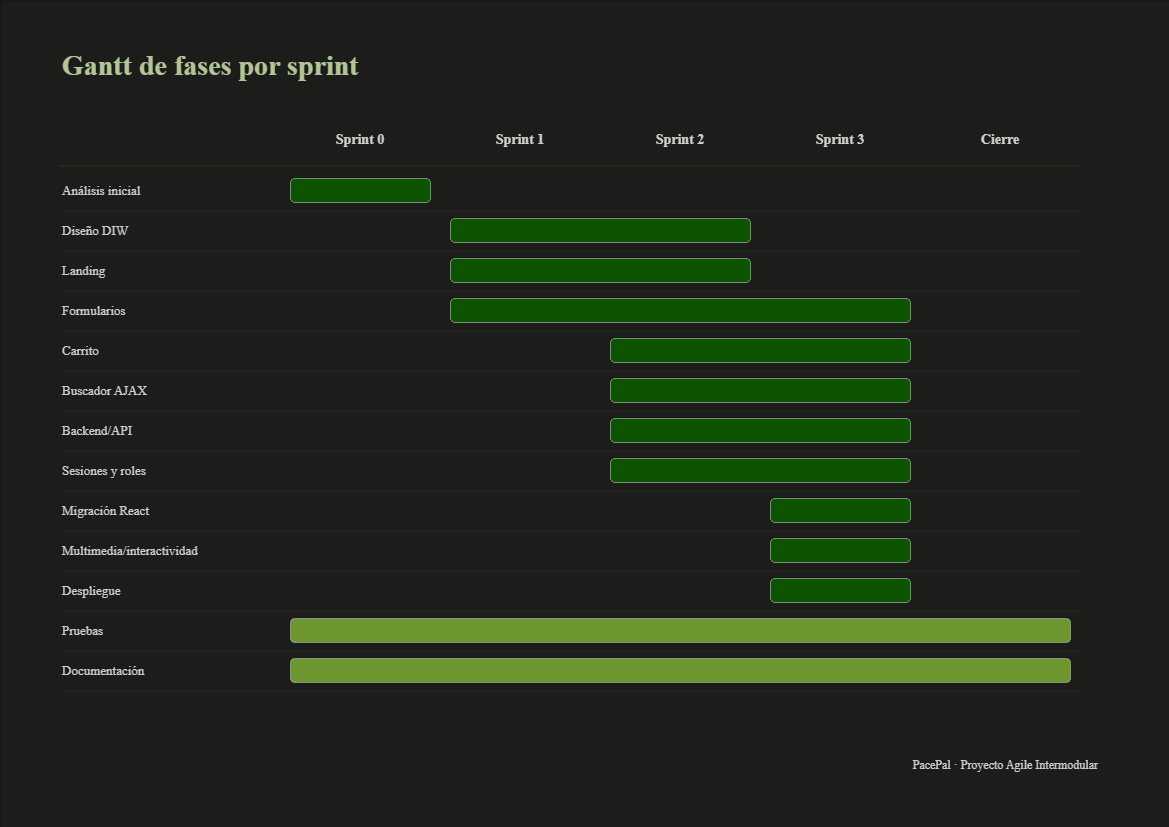

The diagram above was exported from draw.io. Its source (the exported page's mxGraphModel, read from the mxfile embedded in the PNG):
<mxGraphModel dx="1414" dy="783" grid="1" gridSize="10" guides="1" tooltips="1" connect="1" arrows="1" fold="1" page="1" pageScale="1" pageWidth="827" pageHeight="1169" math="0" shadow="0">
  <root>
    <mxCell id="0" />
    <mxCell id="1" parent="0" />
    <mxCell id="yPdZYFlpix-2ktC4MNaT-1" parent="1" style="rounded=0;whiteSpace=wrap;html=1;fillColor=#F2F3F1;strokeColor=none;" value="" vertex="1">
      <mxGeometry height="827" width="1169" x="20" y="20" as="geometry" />
    </mxCell>
    <mxCell id="yPdZYFlpix-2ktC4MNaT-2" parent="1" style="text;html=1;strokeColor=none;fillColor=none;align=left;verticalAlign=middle;whiteSpace=wrap;rounded=0;fontSize=28;fontFamily=Inter;fontStyle=1;fontColor=#2A400A;" value="Gantt de fases por sprint" vertex="1">
      <mxGeometry height="50" width="500" x="80" y="60" as="geometry" />
    </mxCell>
    <mxCell id="yPdZYFlpix-2ktC4MNaT-3" parent="1" style="text;html=1;strokeColor=none;fillColor=none;align=right;verticalAlign=middle;whiteSpace=wrap;rounded=0;fontSize=12;fontFamily=Inter;fontColor=#202720;opacity=60;" value="PacePal · Proyecto Agile Intermodular" vertex="1">
      <mxGeometry height="30" width="300" x="820" y="770" as="geometry" />
    </mxCell>
    <mxCell id="yPdZYFlpix-2ktC4MNaT-4" parent="1" style="line;strokeWidth=1;fillColor=none;align=left;verticalAlign=middle;spacingLeft=0;spacingRight=0;strokeColor=#D9DFD2;rounded=0;" value="" vertex="1">
      <mxGeometry height="1" width="1020" x="80" y="185" as="geometry" />
    </mxCell>
    <mxCell id="yPdZYFlpix-2ktC4MNaT-5" parent="1" style="text;html=1;strokeColor=none;fillColor=none;align=center;verticalAlign=middle;whiteSpace=wrap;rounded=0;fontSize=14;fontFamily=Inter;fontStyle=1;fontColor=#202720;" value="Sprint 0" vertex="1">
      <mxGeometry height="40" width="160" x="300" y="140" as="geometry" />
    </mxCell>
    <mxCell id="yPdZYFlpix-2ktC4MNaT-6" parent="1" style="text;html=1;strokeColor=none;fillColor=none;align=center;verticalAlign=middle;whiteSpace=wrap;rounded=0;fontSize=14;fontFamily=Inter;fontStyle=1;fontColor=#202720;" value="Sprint 1" vertex="1">
      <mxGeometry height="40" width="160" x="460" y="140" as="geometry" />
    </mxCell>
    <mxCell id="yPdZYFlpix-2ktC4MNaT-7" parent="1" style="text;html=1;strokeColor=none;fillColor=none;align=center;verticalAlign=middle;whiteSpace=wrap;rounded=0;fontSize=14;fontFamily=Inter;fontStyle=1;fontColor=#202720;" value="Sprint 2" vertex="1">
      <mxGeometry height="40" width="160" x="620" y="140" as="geometry" />
    </mxCell>
    <mxCell id="yPdZYFlpix-2ktC4MNaT-8" parent="1" style="text;html=1;strokeColor=none;fillColor=none;align=center;verticalAlign=middle;whiteSpace=wrap;rounded=0;fontSize=14;fontFamily=Inter;fontStyle=1;fontColor=#202720;" value="Sprint 3" vertex="1">
      <mxGeometry height="40" width="160" x="780" y="140" as="geometry" />
    </mxCell>
    <mxCell id="yPdZYFlpix-2ktC4MNaT-9" parent="1" style="text;html=1;strokeColor=none;fillColor=none;align=center;verticalAlign=middle;whiteSpace=wrap;rounded=0;fontSize=14;fontFamily=Inter;fontStyle=1;fontColor=#202720;" value="Cierre" vertex="1">
      <mxGeometry height="40" width="160" x="940" y="140" as="geometry" />
    </mxCell>
    <mxCell id="yPdZYFlpix-2ktC4MNaT-10" parent="1" style="line;strokeWidth=1;fillColor=none;align=left;verticalAlign=middle;spacingLeft=0;spacingRight=0;strokeColor=#D9DFD2;direction=vertical;" value="" vertex="1">
      <mxGeometry height="560" width="1" x="300" y="140" as="geometry" />
    </mxCell>
    <mxCell id="yPdZYFlpix-2ktC4MNaT-11" parent="1" style="line;strokeWidth=1;fillColor=none;align=left;verticalAlign=middle;spacingLeft=0;spacingRight=0;strokeColor=#D9DFD2;direction=vertical;opacity=50;" value="" vertex="1">
      <mxGeometry height="560" width="1" x="460" y="140" as="geometry" />
    </mxCell>
    <mxCell id="yPdZYFlpix-2ktC4MNaT-12" parent="1" style="line;strokeWidth=1;fillColor=none;align=left;verticalAlign=middle;spacingLeft=0;spacingRight=0;strokeColor=#D9DFD2;direction=vertical;opacity=50;" value="" vertex="1">
      <mxGeometry height="560" width="1" x="620" y="140" as="geometry" />
    </mxCell>
    <mxCell id="yPdZYFlpix-2ktC4MNaT-13" parent="1" style="line;strokeWidth=1;fillColor=none;align=left;verticalAlign=middle;spacingLeft=0;spacingRight=0;strokeColor=#D9DFD2;direction=vertical;opacity=50;" value="" vertex="1">
      <mxGeometry height="560" width="1" x="780" y="140" as="geometry" />
    </mxCell>
    <mxCell id="yPdZYFlpix-2ktC4MNaT-14" parent="1" style="line;strokeWidth=1;fillColor=none;align=left;verticalAlign=middle;spacingLeft=0;spacingRight=0;strokeColor=#D9DFD2;direction=vertical;opacity=50;" value="" vertex="1">
      <mxGeometry height="560" width="1" x="940" y="140" as="geometry" />
    </mxCell>
    <mxCell id="yPdZYFlpix-2ktC4MNaT-15" parent="1" style="text;html=1;strokeColor=none;fillColor=none;align=left;verticalAlign=middle;whiteSpace=wrap;rounded=0;fontSize=13;fontFamily=Inter;fontColor=#202720;" value="Análisis inicial" vertex="1">
      <mxGeometry height="40" width="210" x="80" y="190" as="geometry" />
    </mxCell>
    <mxCell id="yPdZYFlpix-2ktC4MNaT-16" parent="1" style="rounded=1;whiteSpace=wrap;html=1;fillColor=#A1F227;strokeColor=#202720;strokeWidth=0.5;arcSize=20;" value="" vertex="1">
      <mxGeometry height="24" width="140" x="310" y="198" as="geometry" />
    </mxCell>
    <mxCell id="yPdZYFlpix-2ktC4MNaT-17" parent="1" style="text;html=1;strokeColor=none;fillColor=none;align=left;verticalAlign=middle;whiteSpace=wrap;rounded=0;fontSize=13;fontFamily=Inter;fontColor=#202720;" value="Diseño DIW" vertex="1">
      <mxGeometry height="40" width="210" x="80" y="230" as="geometry" />
    </mxCell>
    <mxCell id="yPdZYFlpix-2ktC4MNaT-18" parent="1" style="rounded=1;whiteSpace=wrap;html=1;fillColor=#A1F227;strokeColor=#202720;strokeWidth=0.5;arcSize=20;" value="" vertex="1">
      <mxGeometry height="24" width="300" x="470" y="238" as="geometry" />
    </mxCell>
    <mxCell id="yPdZYFlpix-2ktC4MNaT-19" parent="1" style="text;html=1;strokeColor=none;fillColor=none;align=left;verticalAlign=middle;whiteSpace=wrap;rounded=0;fontSize=13;fontFamily=Inter;fontColor=#202720;" value="Landing" vertex="1">
      <mxGeometry height="40" width="210" x="80" y="270" as="geometry" />
    </mxCell>
    <mxCell id="yPdZYFlpix-2ktC4MNaT-20" parent="1" style="rounded=1;whiteSpace=wrap;html=1;fillColor=#A1F227;strokeColor=#202720;strokeWidth=0.5;arcSize=20;" value="" vertex="1">
      <mxGeometry height="24" width="300" x="470" y="278" as="geometry" />
    </mxCell>
    <mxCell id="yPdZYFlpix-2ktC4MNaT-21" parent="1" style="text;html=1;strokeColor=none;fillColor=none;align=left;verticalAlign=middle;whiteSpace=wrap;rounded=0;fontSize=13;fontFamily=Inter;fontColor=#202720;" value="Formularios" vertex="1">
      <mxGeometry height="40" width="210" x="80" y="310" as="geometry" />
    </mxCell>
    <mxCell id="yPdZYFlpix-2ktC4MNaT-22" parent="1" style="rounded=1;whiteSpace=wrap;html=1;fillColor=#A1F227;strokeColor=#202720;strokeWidth=0.5;arcSize=20;" value="" vertex="1">
      <mxGeometry height="24" width="460" x="470" y="318" as="geometry" />
    </mxCell>
    <mxCell id="yPdZYFlpix-2ktC4MNaT-23" parent="1" style="text;html=1;strokeColor=none;fillColor=none;align=left;verticalAlign=middle;whiteSpace=wrap;rounded=0;fontSize=13;fontFamily=Inter;fontColor=#202720;" value="Carrito" vertex="1">
      <mxGeometry height="40" width="210" x="80" y="350" as="geometry" />
    </mxCell>
    <mxCell id="yPdZYFlpix-2ktC4MNaT-24" parent="1" style="rounded=1;whiteSpace=wrap;html=1;fillColor=#A1F227;strokeColor=#202720;strokeWidth=0.5;arcSize=20;" value="" vertex="1">
      <mxGeometry height="24" width="300" x="630" y="358" as="geometry" />
    </mxCell>
    <mxCell id="yPdZYFlpix-2ktC4MNaT-25" parent="1" style="text;html=1;strokeColor=none;fillColor=none;align=left;verticalAlign=middle;whiteSpace=wrap;rounded=0;fontSize=13;fontFamily=Inter;fontColor=#202720;" value="Buscador AJAX" vertex="1">
      <mxGeometry height="40" width="210" x="80" y="390" as="geometry" />
    </mxCell>
    <mxCell id="yPdZYFlpix-2ktC4MNaT-26" parent="1" style="rounded=1;whiteSpace=wrap;html=1;fillColor=#A1F227;strokeColor=#202720;strokeWidth=0.5;arcSize=20;" value="" vertex="1">
      <mxGeometry height="24" width="300" x="630" y="398" as="geometry" />
    </mxCell>
    <mxCell id="yPdZYFlpix-2ktC4MNaT-27" parent="1" style="text;html=1;strokeColor=none;fillColor=none;align=left;verticalAlign=middle;whiteSpace=wrap;rounded=0;fontSize=13;fontFamily=Inter;fontColor=#202720;" value="Backend/API" vertex="1">
      <mxGeometry height="40" width="210" x="80" y="430" as="geometry" />
    </mxCell>
    <mxCell id="yPdZYFlpix-2ktC4MNaT-28" parent="1" style="rounded=1;whiteSpace=wrap;html=1;fillColor=#A1F227;strokeColor=#202720;strokeWidth=0.5;arcSize=20;" value="" vertex="1">
      <mxGeometry height="24" width="300" x="630" y="438" as="geometry" />
    </mxCell>
    <mxCell id="yPdZYFlpix-2ktC4MNaT-29" parent="1" style="text;html=1;strokeColor=none;fillColor=none;align=left;verticalAlign=middle;whiteSpace=wrap;rounded=0;fontSize=13;fontFamily=Inter;fontColor=#202720;" value="Sesiones y roles" vertex="1">
      <mxGeometry height="40" width="210" x="80" y="470" as="geometry" />
    </mxCell>
    <mxCell id="yPdZYFlpix-2ktC4MNaT-30" parent="1" style="rounded=1;whiteSpace=wrap;html=1;fillColor=#A1F227;strokeColor=#202720;strokeWidth=0.5;arcSize=20;" value="" vertex="1">
      <mxGeometry height="24" width="300" x="630" y="478" as="geometry" />
    </mxCell>
    <mxCell id="yPdZYFlpix-2ktC4MNaT-31" parent="1" style="text;html=1;strokeColor=none;fillColor=none;align=left;verticalAlign=middle;whiteSpace=wrap;rounded=0;fontSize=13;fontFamily=Inter;fontColor=#202720;" value="Migración React" vertex="1">
      <mxGeometry height="40" width="210" x="80" y="510" as="geometry" />
    </mxCell>
    <mxCell id="yPdZYFlpix-2ktC4MNaT-32" parent="1" style="rounded=1;whiteSpace=wrap;html=1;fillColor=#A1F227;strokeColor=#202720;strokeWidth=0.5;arcSize=20;" value="" vertex="1">
      <mxGeometry height="24" width="140" x="790" y="518" as="geometry" />
    </mxCell>
    <mxCell id="yPdZYFlpix-2ktC4MNaT-33" parent="1" style="text;html=1;strokeColor=none;fillColor=none;align=left;verticalAlign=middle;whiteSpace=wrap;rounded=0;fontSize=13;fontFamily=Inter;fontColor=#202720;" value="Multimedia/interactividad" vertex="1">
      <mxGeometry height="40" width="210" x="80" y="550" as="geometry" />
    </mxCell>
    <mxCell id="yPdZYFlpix-2ktC4MNaT-34" parent="1" style="rounded=1;whiteSpace=wrap;html=1;fillColor=#A1F227;strokeColor=#202720;strokeWidth=0.5;arcSize=20;" value="" vertex="1">
      <mxGeometry height="24" width="140" x="790" y="558" as="geometry" />
    </mxCell>
    <mxCell id="yPdZYFlpix-2ktC4MNaT-35" parent="1" style="text;html=1;strokeColor=none;fillColor=none;align=left;verticalAlign=middle;whiteSpace=wrap;rounded=0;fontSize=13;fontFamily=Inter;fontColor=#202720;" value="Despliegue" vertex="1">
      <mxGeometry height="40" width="210" x="80" y="590" as="geometry" />
    </mxCell>
    <mxCell id="yPdZYFlpix-2ktC4MNaT-36" parent="1" style="rounded=1;whiteSpace=wrap;html=1;fillColor=#A1F227;strokeColor=#202720;strokeWidth=0.5;arcSize=20;" value="" vertex="1">
      <mxGeometry height="24" width="140" x="790" y="598" as="geometry" />
    </mxCell>
    <mxCell id="yPdZYFlpix-2ktC4MNaT-37" parent="1" style="text;html=1;strokeColor=none;fillColor=none;align=left;verticalAlign=middle;whiteSpace=wrap;rounded=0;fontSize=13;fontFamily=Inter;fontColor=#202720;" value="Pruebas" vertex="1">
      <mxGeometry height="40" width="210" x="80" y="630" as="geometry" />
    </mxCell>
    <mxCell id="yPdZYFlpix-2ktC4MNaT-38" parent="1" style="rounded=1;whiteSpace=wrap;html=1;fillColor=#5D8C16;strokeColor=#202720;strokeWidth=0.5;arcSize=20;" value="" vertex="1">
      <mxGeometry height="24" width="780" x="310" y="638" as="geometry" />
    </mxCell>
    <mxCell id="yPdZYFlpix-2ktC4MNaT-39" parent="1" style="text;html=1;strokeColor=none;fillColor=none;align=left;verticalAlign=middle;whiteSpace=wrap;rounded=0;fontSize=13;fontFamily=Inter;fontColor=#202720;" value="Documentación" vertex="1">
      <mxGeometry height="40" width="210" x="80" y="670" as="geometry" />
    </mxCell>
    <mxCell id="yPdZYFlpix-2ktC4MNaT-40" parent="1" style="rounded=1;whiteSpace=wrap;html=1;fillColor=#5D8C16;strokeColor=#202720;strokeWidth=0.5;arcSize=20;" value="" vertex="1">
      <mxGeometry height="24" width="780" x="310" y="678" as="geometry" />
    </mxCell>
    <mxCell id="yPdZYFlpix-2ktC4MNaT-41" parent="1" style="line;strokeWidth=1;fillColor=none;align=left;verticalAlign=middle;spacingLeft=0;spacingRight=0;strokeColor=#D9DFD2;opacity=40;" value="" vertex="1">
      <mxGeometry height="1" width="1020" x="80" y="230" as="geometry" />
    </mxCell>
    <mxCell id="yPdZYFlpix-2ktC4MNaT-42" parent="1" style="line;strokeWidth=1;fillColor=none;align=left;verticalAlign=middle;spacingLeft=0;spacingRight=0;strokeColor=#D9DFD2;opacity=40;" value="" vertex="1">
      <mxGeometry height="1" width="1020" x="80" y="270" as="geometry" />
    </mxCell>
    <mxCell id="yPdZYFlpix-2ktC4MNaT-43" parent="1" style="line;strokeWidth=1;fillColor=none;align=left;verticalAlign=middle;spacingLeft=0;spacingRight=0;strokeColor=#D9DFD2;opacity=40;" value="" vertex="1">
      <mxGeometry height="1" width="1020" x="80" y="310" as="geometry" />
    </mxCell>
    <mxCell id="yPdZYFlpix-2ktC4MNaT-44" parent="1" style="line;strokeWidth=1;fillColor=none;align=left;verticalAlign=middle;spacingLeft=0;spacingRight=0;strokeColor=#D9DFD2;opacity=40;" value="" vertex="1">
      <mxGeometry height="1" width="1020" x="80" y="350" as="geometry" />
    </mxCell>
    <mxCell id="yPdZYFlpix-2ktC4MNaT-45" parent="1" style="line;strokeWidth=1;fillColor=none;align=left;verticalAlign=middle;spacingLeft=0;spacingRight=0;strokeColor=#D9DFD2;opacity=40;" value="" vertex="1">
      <mxGeometry height="1" width="1020" x="80" y="390" as="geometry" />
    </mxCell>
    <mxCell id="yPdZYFlpix-2ktC4MNaT-46" parent="1" style="line;strokeWidth=1;fillColor=none;align=left;verticalAlign=middle;spacingLeft=0;spacingRight=0;strokeColor=#D9DFD2;opacity=40;" value="" vertex="1">
      <mxGeometry height="1" width="1020" x="80" y="430" as="geometry" />
    </mxCell>
    <mxCell id="yPdZYFlpix-2ktC4MNaT-47" parent="1" style="line;strokeWidth=1;fillColor=none;align=left;verticalAlign=middle;spacingLeft=0;spacingRight=0;strokeColor=#D9DFD2;opacity=40;" value="" vertex="1">
      <mxGeometry height="1" width="1020" x="80" y="470" as="geometry" />
    </mxCell>
    <mxCell id="yPdZYFlpix-2ktC4MNaT-48" parent="1" style="line;strokeWidth=1;fillColor=none;align=left;verticalAlign=middle;spacingLeft=0;spacingRight=0;strokeColor=#D9DFD2;opacity=40;" value="" vertex="1">
      <mxGeometry height="1" width="1020" x="80" y="510" as="geometry" />
    </mxCell>
    <mxCell id="yPdZYFlpix-2ktC4MNaT-49" parent="1" style="line;strokeWidth=1;fillColor=none;align=left;verticalAlign=middle;spacingLeft=0;spacingRight=0;strokeColor=#D9DFD2;opacity=40;" value="" vertex="1">
      <mxGeometry height="1" width="1020" x="80" y="550" as="geometry" />
    </mxCell>
    <mxCell id="yPdZYFlpix-2ktC4MNaT-50" parent="1" style="line;strokeWidth=1;fillColor=none;align=left;verticalAlign=middle;spacingLeft=0;spacingRight=0;strokeColor=#D9DFD2;opacity=40;" value="" vertex="1">
      <mxGeometry height="1" width="1020" x="80" y="590" as="geometry" />
    </mxCell>
    <mxCell id="yPdZYFlpix-2ktC4MNaT-51" parent="1" style="line;strokeWidth=1;fillColor=none;align=left;verticalAlign=middle;spacingLeft=0;spacingRight=0;strokeColor=#D9DFD2;opacity=40;" value="" vertex="1">
      <mxGeometry height="1" width="1020" x="80" y="630" as="geometry" />
    </mxCell>
    <mxCell id="yPdZYFlpix-2ktC4MNaT-52" parent="1" style="line;strokeWidth=1;fillColor=none;align=left;verticalAlign=middle;spacingLeft=0;spacingRight=0;strokeColor=#D9DFD2;opacity=40;" value="" vertex="1">
      <mxGeometry height="1" width="1020" x="80" y="670" as="geometry" />
    </mxCell>
    <mxCell id="yPdZYFlpix-2ktC4MNaT-53" parent="1" style="line;strokeWidth=1;fillColor=none;align=left;verticalAlign=middle;spacingLeft=0;spacingRight=0;strokeColor=#D9DFD2;opacity=40;" value="" vertex="1">
      <mxGeometry height="1" width="1020" x="80" y="710" as="geometry" />
    </mxCell>
  </root>
</mxGraphModel>